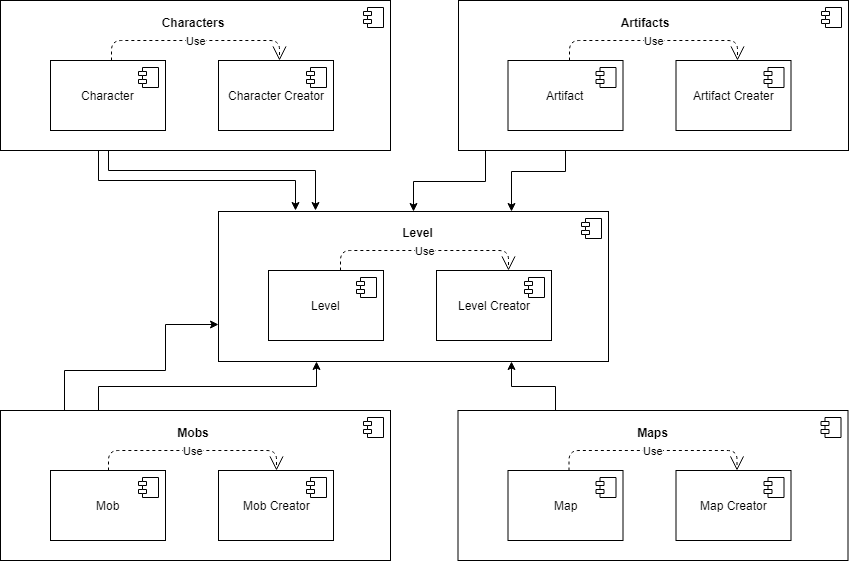

The diagram above was exported from draw.io. Its source (the exported page's mxGraphModel, read from the mxfile embedded in the PNG):
<mxGraphModel dx="1823" dy="573" grid="1" gridSize="10" guides="1" tooltips="1" connect="1" arrows="1" fold="1" page="1" pageScale="1" pageWidth="827" pageHeight="1169" math="0" shadow="0">
  <root>
    <mxCell id="0" />
    <mxCell id="1" parent="0" />
    <mxCell id="kfolrvCbHcmzR-xe517L-50" style="edgeStyle=orthogonalEdgeStyle;rounded=0;orthogonalLoop=1;jettySize=auto;html=1;exitX=0.5;exitY=1;exitDx=0;exitDy=0;" edge="1" parent="1" source="kfolrvCbHcmzR-xe517L-3">
      <mxGeometry relative="1" as="geometry">
        <mxPoint x="270" y="270" as="targetPoint" />
        <Array as="points">
          <mxPoint x="63" y="230" />
          <mxPoint x="270" y="230" />
        </Array>
      </mxGeometry>
    </mxCell>
    <mxCell id="kfolrvCbHcmzR-xe517L-54" style="edgeStyle=orthogonalEdgeStyle;rounded=0;orthogonalLoop=1;jettySize=auto;html=1;exitX=0.25;exitY=1;exitDx=0;exitDy=0;" edge="1" parent="1" source="kfolrvCbHcmzR-xe517L-1">
      <mxGeometry relative="1" as="geometry">
        <mxPoint x="250" y="270" as="targetPoint" />
      </mxGeometry>
    </mxCell>
    <mxCell id="kfolrvCbHcmzR-xe517L-1" value="" style="html=1;" vertex="1" parent="1">
      <mxGeometry x="-45" y="60" width="390" height="150" as="geometry" />
    </mxCell>
    <mxCell id="kfolrvCbHcmzR-xe517L-2" value="" style="shape=component;jettyWidth=8;jettyHeight=4;" vertex="1" parent="kfolrvCbHcmzR-xe517L-1">
      <mxGeometry x="1" width="20" height="20" relative="1" as="geometry">
        <mxPoint x="-27" y="7" as="offset" />
      </mxGeometry>
    </mxCell>
    <mxCell id="kfolrvCbHcmzR-xe517L-5" value="Character Creator" style="html=1;" vertex="1" parent="kfolrvCbHcmzR-xe517L-1">
      <mxGeometry x="218" y="60" width="115" height="70" as="geometry" />
    </mxCell>
    <mxCell id="kfolrvCbHcmzR-xe517L-6" value="" style="shape=component;jettyWidth=8;jettyHeight=4;" vertex="1" parent="kfolrvCbHcmzR-xe517L-5">
      <mxGeometry x="1" width="20" height="20" relative="1" as="geometry">
        <mxPoint x="-27" y="7" as="offset" />
      </mxGeometry>
    </mxCell>
    <mxCell id="kfolrvCbHcmzR-xe517L-32" value="Characters" style="text;align=center;fontStyle=1;verticalAlign=middle;spacingLeft=3;spacingRight=3;strokeColor=none;rotatable=0;points=[[0,0.5],[1,0.5]];portConstraint=eastwest;" vertex="1" parent="kfolrvCbHcmzR-xe517L-1">
      <mxGeometry x="153" y="10" width="80" height="26" as="geometry" />
    </mxCell>
    <mxCell id="kfolrvCbHcmzR-xe517L-39" value="Use" style="endArrow=open;endSize=12;dashed=1;html=1;exitX=0.5;exitY=0;exitDx=0;exitDy=0;entryX=0.5;entryY=0;entryDx=0;entryDy=0;" edge="1" parent="kfolrvCbHcmzR-xe517L-1">
      <mxGeometry width="160" relative="1" as="geometry">
        <mxPoint x="111" y="60" as="sourcePoint" />
        <mxPoint x="279" y="60" as="targetPoint" />
        <Array as="points">
          <mxPoint x="111" y="40" />
          <mxPoint x="198" y="40" />
          <mxPoint x="279" y="40" />
        </Array>
      </mxGeometry>
    </mxCell>
    <mxCell id="kfolrvCbHcmzR-xe517L-3" value="Character" style="html=1;" vertex="1" parent="kfolrvCbHcmzR-xe517L-1">
      <mxGeometry x="50" y="60" width="115" height="70" as="geometry" />
    </mxCell>
    <mxCell id="kfolrvCbHcmzR-xe517L-4" value="" style="shape=component;jettyWidth=8;jettyHeight=4;" vertex="1" parent="kfolrvCbHcmzR-xe517L-3">
      <mxGeometry x="1" width="20" height="20" relative="1" as="geometry">
        <mxPoint x="-27" y="7" as="offset" />
      </mxGeometry>
    </mxCell>
    <mxCell id="kfolrvCbHcmzR-xe517L-52" style="edgeStyle=orthogonalEdgeStyle;rounded=0;orthogonalLoop=1;jettySize=auto;html=1;exitX=0.25;exitY=0;exitDx=0;exitDy=0;entryX=0.75;entryY=1;entryDx=0;entryDy=0;" edge="1" parent="1" source="kfolrvCbHcmzR-xe517L-7" target="kfolrvCbHcmzR-xe517L-25">
      <mxGeometry relative="1" as="geometry" />
    </mxCell>
    <mxCell id="kfolrvCbHcmzR-xe517L-7" value="" style="html=1;" vertex="1" parent="1">
      <mxGeometry x="412.5" y="470" width="390" height="150" as="geometry" />
    </mxCell>
    <mxCell id="kfolrvCbHcmzR-xe517L-8" value="" style="shape=component;jettyWidth=8;jettyHeight=4;" vertex="1" parent="kfolrvCbHcmzR-xe517L-7">
      <mxGeometry x="1" width="20" height="20" relative="1" as="geometry">
        <mxPoint x="-27" y="7" as="offset" />
      </mxGeometry>
    </mxCell>
    <mxCell id="kfolrvCbHcmzR-xe517L-9" value="Map" style="html=1;" vertex="1" parent="kfolrvCbHcmzR-xe517L-7">
      <mxGeometry x="50" y="60" width="115" height="70" as="geometry" />
    </mxCell>
    <mxCell id="kfolrvCbHcmzR-xe517L-10" value="" style="shape=component;jettyWidth=8;jettyHeight=4;" vertex="1" parent="kfolrvCbHcmzR-xe517L-9">
      <mxGeometry x="1" width="20" height="20" relative="1" as="geometry">
        <mxPoint x="-27" y="7" as="offset" />
      </mxGeometry>
    </mxCell>
    <mxCell id="kfolrvCbHcmzR-xe517L-11" value="Map Creator" style="html=1;" vertex="1" parent="kfolrvCbHcmzR-xe517L-7">
      <mxGeometry x="218" y="60" width="115" height="70" as="geometry" />
    </mxCell>
    <mxCell id="kfolrvCbHcmzR-xe517L-12" value="" style="shape=component;jettyWidth=8;jettyHeight=4;" vertex="1" parent="kfolrvCbHcmzR-xe517L-11">
      <mxGeometry x="1" width="20" height="20" relative="1" as="geometry">
        <mxPoint x="-27" y="7" as="offset" />
      </mxGeometry>
    </mxCell>
    <mxCell id="kfolrvCbHcmzR-xe517L-31" value="Maps" style="text;align=center;fontStyle=1;verticalAlign=middle;spacingLeft=3;spacingRight=3;strokeColor=none;rotatable=0;points=[[0,0.5],[1,0.5]];portConstraint=eastwest;" vertex="1" parent="kfolrvCbHcmzR-xe517L-7">
      <mxGeometry x="155" y="10" width="80" height="26" as="geometry" />
    </mxCell>
    <mxCell id="kfolrvCbHcmzR-xe517L-37" value="Use" style="endArrow=open;endSize=12;dashed=1;html=1;exitX=0.5;exitY=0;exitDx=0;exitDy=0;entryX=0.5;entryY=0;entryDx=0;entryDy=0;" edge="1" parent="kfolrvCbHcmzR-xe517L-7">
      <mxGeometry width="160" relative="1" as="geometry">
        <mxPoint x="111" y="60" as="sourcePoint" />
        <mxPoint x="279" y="60" as="targetPoint" />
        <Array as="points">
          <mxPoint x="111" y="40" />
          <mxPoint x="198" y="40" />
          <mxPoint x="279" y="40" />
        </Array>
      </mxGeometry>
    </mxCell>
    <mxCell id="kfolrvCbHcmzR-xe517L-53" style="edgeStyle=orthogonalEdgeStyle;rounded=0;orthogonalLoop=1;jettySize=auto;html=1;exitX=0.5;exitY=1;exitDx=0;exitDy=0;entryX=0.75;entryY=0;entryDx=0;entryDy=0;" edge="1" parent="1" source="kfolrvCbHcmzR-xe517L-15" target="kfolrvCbHcmzR-xe517L-25">
      <mxGeometry relative="1" as="geometry" />
    </mxCell>
    <mxCell id="kfolrvCbHcmzR-xe517L-56" style="edgeStyle=orthogonalEdgeStyle;rounded=0;orthogonalLoop=1;jettySize=auto;html=1;exitX=0.25;exitY=1;exitDx=0;exitDy=0;entryX=0.5;entryY=0;entryDx=0;entryDy=0;" edge="1" parent="1" source="kfolrvCbHcmzR-xe517L-13" target="kfolrvCbHcmzR-xe517L-25">
      <mxGeometry relative="1" as="geometry">
        <Array as="points">
          <mxPoint x="440" y="210" />
          <mxPoint x="440" y="241" />
          <mxPoint x="368" y="241" />
        </Array>
      </mxGeometry>
    </mxCell>
    <mxCell id="kfolrvCbHcmzR-xe517L-13" value="" style="html=1;" vertex="1" parent="1">
      <mxGeometry x="413" y="60" width="390" height="150" as="geometry" />
    </mxCell>
    <mxCell id="kfolrvCbHcmzR-xe517L-14" value="" style="shape=component;jettyWidth=8;jettyHeight=4;" vertex="1" parent="kfolrvCbHcmzR-xe517L-13">
      <mxGeometry x="1" width="20" height="20" relative="1" as="geometry">
        <mxPoint x="-27" y="7" as="offset" />
      </mxGeometry>
    </mxCell>
    <mxCell id="kfolrvCbHcmzR-xe517L-15" value="Artifact" style="html=1;" vertex="1" parent="kfolrvCbHcmzR-xe517L-13">
      <mxGeometry x="49.5" y="60" width="115" height="70" as="geometry" />
    </mxCell>
    <mxCell id="kfolrvCbHcmzR-xe517L-16" value="" style="shape=component;jettyWidth=8;jettyHeight=4;" vertex="1" parent="kfolrvCbHcmzR-xe517L-15">
      <mxGeometry x="1" width="20" height="20" relative="1" as="geometry">
        <mxPoint x="-27" y="7" as="offset" />
      </mxGeometry>
    </mxCell>
    <mxCell id="kfolrvCbHcmzR-xe517L-17" value="Artifact Creater" style="html=1;" vertex="1" parent="kfolrvCbHcmzR-xe517L-13">
      <mxGeometry x="217.5" y="60" width="115" height="70" as="geometry" />
    </mxCell>
    <mxCell id="kfolrvCbHcmzR-xe517L-18" value="" style="shape=component;jettyWidth=8;jettyHeight=4;" vertex="1" parent="kfolrvCbHcmzR-xe517L-17">
      <mxGeometry x="1" width="20" height="20" relative="1" as="geometry">
        <mxPoint x="-27" y="7" as="offset" />
      </mxGeometry>
    </mxCell>
    <mxCell id="kfolrvCbHcmzR-xe517L-33" value="Artifacts" style="text;align=center;fontStyle=1;verticalAlign=middle;spacingLeft=3;spacingRight=3;strokeColor=none;rotatable=0;points=[[0,0.5],[1,0.5]];portConstraint=eastwest;" vertex="1" parent="kfolrvCbHcmzR-xe517L-13">
      <mxGeometry x="147" y="10" width="80" height="26" as="geometry" />
    </mxCell>
    <mxCell id="kfolrvCbHcmzR-xe517L-40" value="Use" style="endArrow=open;endSize=12;dashed=1;html=1;exitX=0.5;exitY=0;exitDx=0;exitDy=0;entryX=0.5;entryY=0;entryDx=0;entryDy=0;" edge="1" parent="kfolrvCbHcmzR-xe517L-13">
      <mxGeometry width="160" relative="1" as="geometry">
        <mxPoint x="111" y="60" as="sourcePoint" />
        <mxPoint x="279" y="60" as="targetPoint" />
        <Array as="points">
          <mxPoint x="111" y="40" />
          <mxPoint x="198" y="40" />
          <mxPoint x="279" y="40" />
        </Array>
      </mxGeometry>
    </mxCell>
    <mxCell id="kfolrvCbHcmzR-xe517L-51" style="edgeStyle=orthogonalEdgeStyle;rounded=0;orthogonalLoop=1;jettySize=auto;html=1;exitX=0.25;exitY=0;exitDx=0;exitDy=0;entryX=0.25;entryY=1;entryDx=0;entryDy=0;" edge="1" parent="1" source="kfolrvCbHcmzR-xe517L-19" target="kfolrvCbHcmzR-xe517L-25">
      <mxGeometry relative="1" as="geometry" />
    </mxCell>
    <mxCell id="kfolrvCbHcmzR-xe517L-59" style="edgeStyle=orthogonalEdgeStyle;rounded=0;orthogonalLoop=1;jettySize=auto;html=1;exitX=0.163;exitY=0.011;exitDx=0;exitDy=0;entryX=0;entryY=0.75;entryDx=0;entryDy=0;exitPerimeter=0;" edge="1" parent="1" source="kfolrvCbHcmzR-xe517L-19" target="kfolrvCbHcmzR-xe517L-25">
      <mxGeometry relative="1" as="geometry">
        <Array as="points">
          <mxPoint x="19" y="430" />
          <mxPoint x="120" y="430" />
          <mxPoint x="120" y="384" />
        </Array>
      </mxGeometry>
    </mxCell>
    <mxCell id="kfolrvCbHcmzR-xe517L-19" value="" style="html=1;" vertex="1" parent="1">
      <mxGeometry x="-45" y="470" width="390" height="150" as="geometry" />
    </mxCell>
    <mxCell id="kfolrvCbHcmzR-xe517L-20" value="" style="shape=component;jettyWidth=8;jettyHeight=4;" vertex="1" parent="kfolrvCbHcmzR-xe517L-19">
      <mxGeometry x="1" width="20" height="20" relative="1" as="geometry">
        <mxPoint x="-27" y="7" as="offset" />
      </mxGeometry>
    </mxCell>
    <mxCell id="kfolrvCbHcmzR-xe517L-21" value="Mob" style="html=1;" vertex="1" parent="kfolrvCbHcmzR-xe517L-19">
      <mxGeometry x="50" y="60" width="115" height="70" as="geometry" />
    </mxCell>
    <mxCell id="kfolrvCbHcmzR-xe517L-22" value="" style="shape=component;jettyWidth=8;jettyHeight=4;" vertex="1" parent="kfolrvCbHcmzR-xe517L-21">
      <mxGeometry x="1" width="20" height="20" relative="1" as="geometry">
        <mxPoint x="-27" y="7" as="offset" />
      </mxGeometry>
    </mxCell>
    <mxCell id="kfolrvCbHcmzR-xe517L-23" value="Mob Creator" style="html=1;" vertex="1" parent="kfolrvCbHcmzR-xe517L-19">
      <mxGeometry x="218" y="60" width="115" height="70" as="geometry" />
    </mxCell>
    <mxCell id="kfolrvCbHcmzR-xe517L-24" value="" style="shape=component;jettyWidth=8;jettyHeight=4;" vertex="1" parent="kfolrvCbHcmzR-xe517L-23">
      <mxGeometry x="1" width="20" height="20" relative="1" as="geometry">
        <mxPoint x="-27" y="7" as="offset" />
      </mxGeometry>
    </mxCell>
    <mxCell id="kfolrvCbHcmzR-xe517L-34" value="Mobs" style="text;align=center;fontStyle=1;verticalAlign=middle;spacingLeft=3;spacingRight=3;strokeColor=none;rotatable=0;points=[[0,0.5],[1,0.5]];portConstraint=eastwest;" vertex="1" parent="kfolrvCbHcmzR-xe517L-19">
      <mxGeometry x="153" y="10" width="80" height="26" as="geometry" />
    </mxCell>
    <mxCell id="kfolrvCbHcmzR-xe517L-36" value="Use" style="endArrow=open;endSize=12;dashed=1;html=1;exitX=0.5;exitY=0;exitDx=0;exitDy=0;entryX=0.5;entryY=0;entryDx=0;entryDy=0;" edge="1" parent="kfolrvCbHcmzR-xe517L-19" source="kfolrvCbHcmzR-xe517L-21" target="kfolrvCbHcmzR-xe517L-23">
      <mxGeometry width="160" relative="1" as="geometry">
        <mxPoint x="5" y="170" as="sourcePoint" />
        <mxPoint x="165" y="170" as="targetPoint" />
        <Array as="points">
          <mxPoint x="108" y="40" />
          <mxPoint x="195" y="40" />
          <mxPoint x="276" y="40" />
        </Array>
      </mxGeometry>
    </mxCell>
    <mxCell id="kfolrvCbHcmzR-xe517L-25" value="" style="html=1;" vertex="1" parent="1">
      <mxGeometry x="173" y="271" width="390" height="150" as="geometry" />
    </mxCell>
    <mxCell id="kfolrvCbHcmzR-xe517L-26" value="" style="shape=component;jettyWidth=8;jettyHeight=4;" vertex="1" parent="kfolrvCbHcmzR-xe517L-25">
      <mxGeometry x="1" width="20" height="20" relative="1" as="geometry">
        <mxPoint x="-27" y="7" as="offset" />
      </mxGeometry>
    </mxCell>
    <mxCell id="kfolrvCbHcmzR-xe517L-27" value="Level&lt;br&gt;" style="html=1;" vertex="1" parent="kfolrvCbHcmzR-xe517L-25">
      <mxGeometry x="50" y="59" width="115" height="70" as="geometry" />
    </mxCell>
    <mxCell id="kfolrvCbHcmzR-xe517L-28" value="" style="shape=component;jettyWidth=8;jettyHeight=4;" vertex="1" parent="kfolrvCbHcmzR-xe517L-27">
      <mxGeometry x="1" width="20" height="20" relative="1" as="geometry">
        <mxPoint x="-27" y="7" as="offset" />
      </mxGeometry>
    </mxCell>
    <mxCell id="kfolrvCbHcmzR-xe517L-29" value="Level Creator" style="html=1;" vertex="1" parent="kfolrvCbHcmzR-xe517L-25">
      <mxGeometry x="218" y="59" width="115" height="70" as="geometry" />
    </mxCell>
    <mxCell id="kfolrvCbHcmzR-xe517L-30" value="" style="shape=component;jettyWidth=8;jettyHeight=4;" vertex="1" parent="kfolrvCbHcmzR-xe517L-29">
      <mxGeometry x="1" width="20" height="20" relative="1" as="geometry">
        <mxPoint x="-27" y="7" as="offset" />
      </mxGeometry>
    </mxCell>
    <mxCell id="kfolrvCbHcmzR-xe517L-35" value="Level" style="text;align=center;fontStyle=1;verticalAlign=middle;spacingLeft=3;spacingRight=3;strokeColor=none;rotatable=0;points=[[0,0.5],[1,0.5]];portConstraint=eastwest;" vertex="1" parent="kfolrvCbHcmzR-xe517L-25">
      <mxGeometry x="159.5" y="9" width="80" height="26" as="geometry" />
    </mxCell>
    <mxCell id="kfolrvCbHcmzR-xe517L-38" value="Use" style="endArrow=open;endSize=12;dashed=1;html=1;exitX=0.5;exitY=0;exitDx=0;exitDy=0;entryX=0.5;entryY=0;entryDx=0;entryDy=0;" edge="1" parent="kfolrvCbHcmzR-xe517L-25">
      <mxGeometry width="160" relative="1" as="geometry">
        <mxPoint x="122" y="59" as="sourcePoint" />
        <mxPoint x="290" y="59" as="targetPoint" />
        <Array as="points">
          <mxPoint x="122" y="39" />
          <mxPoint x="209" y="39" />
          <mxPoint x="290" y="39" />
        </Array>
      </mxGeometry>
    </mxCell>
  </root>
</mxGraphModel>